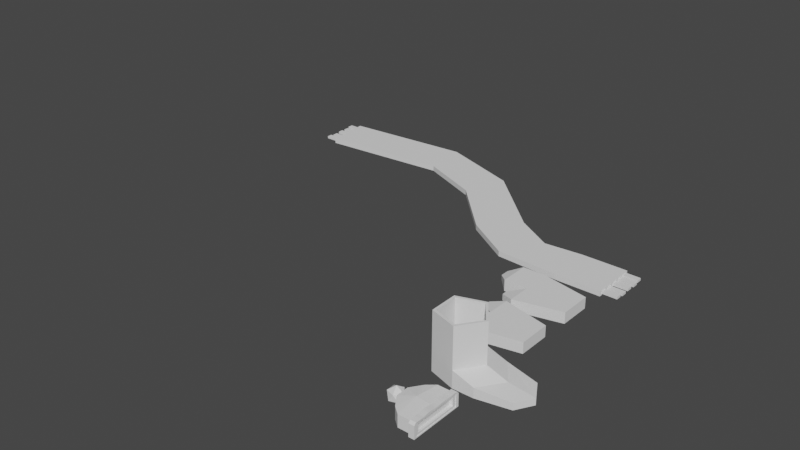 # Source: clothes.blend  (saved by Blender 2.90.8; exported with 4.5.12 LTS)
import bpy
from mathutils import Matrix  # noqa: F401  (used for matrix-valued properties, if any)

bpy.ops.wm.read_factory_settings(use_empty=True)
scene = bpy.context.scene
scene.name = 'Scene'

# ---- collections
col_collection = bpy.data.collections.new('Collection'); scene.collection.children.link(col_collection)

# ---- world
world_world = bpy.data.worlds.new('World'); scene.world = world_world
world_world.use_nodes = True; world_world.node_tree.nodes.clear()
_N = world_world.node_tree.nodes; _L = world_world.node_tree.links
n0 = _N.new('ShaderNodeOutputWorld'); n0.name = 'World Output'; n0.location = (300, 300)
n1 = _N.new('ShaderNodeBackground'); n1.name = 'Background'; n1.location = (10, 300)
n1.inputs[0].default_value = (0.05088, 0.05088, 0.05088, 1.0)
_L.new(n1.outputs[0], n0.inputs[0])
n0.is_active_output = True
world_world.color = (0.05088, 0.05088, 0.05088)
world_world.use_sun_shadow = False
world_world.sun_shadow_jitter_overblur = 0.0

# ---- meshes
me_cube_001 = bpy.data.meshes.new('Cube.001')
me_cube_001.from_pydata([(0.2835, -1.0, -1.0), (0.2835, -1.0, -0.491), (0.2835, 1.0, -1.0), (0.2835, 1.0, -0.491), (1.0, -1.0, -1.0), (1.0, -1.0, -0.491), (1.0, 1.0, -1.0), (1.0, 1.0, -0.491), (1.0, -0.002151, -1.0), (1.0, -0.002151, -0.491), (-0.03624, -0.7358, -1.0), (-0.0378, 0.7333, -1.0), (0.2277, -0.002151, -1.071), (-0.3614, -0.2704, -1.0), (-0.3619, 0.2673, -1.0), (-0.0378, 0.7333, -0.491), (-0.03624, -0.7358, -0.491), (0.2277, -0.002151, -0.3926), (-0.3619, 0.2673, -0.491), (-0.3614, -0.2704, -0.491), (1.0, 0.859, -0.5765), (1.0, 0.859, -0.9145), (1.0, -0.001669, -0.9145), (1.0, -0.001669, -0.5765), (1.0, -0.8825, -0.5765), (1.0, -0.8825, -0.9145), (0.554, 0.859, -0.5765), (0.554, 0.859, -0.9145), (0.554, -0.001669, -0.9145), (0.554, -0.001669, -0.5765), (0.554, -0.8825, -0.5765), (0.554, -0.8825, -0.9145)], [], [(7, 3, 15, 17, 9), (2, 3, 7, 6), (8, 6, 21, 22), (4, 5, 1, 0), (11, 15, 3, 2), (9, 17, 16, 1, 5), (10, 12, 8, 4, 0), (5, 4, 25, 24), (2, 6, 8, 12, 11), (10, 13, 12), (13, 14, 12), (14, 11, 12), (15, 18, 17), (18, 19, 17), (19, 16, 17), (15, 11, 14, 18), (18, 14, 13, 19), (19, 13, 10, 16), (0, 1, 16, 10), (22, 21, 27, 28), (24, 25, 31, 30), (4, 8, 22, 25), (9, 5, 24, 23), (6, 7, 20, 21), (7, 9, 23, 20), (28, 29, 30, 31), (27, 26, 29, 28), (25, 22, 28, 31), (23, 24, 30, 29), (21, 20, 26, 27), (20, 23, 29, 26)])
_uv = me_cube_001.uv_layers.new(name='UVMap')
_uv.uv.foreach_set('vector', [0.625, 0.5, 0.875, 0.5, 0.875, 0.5333, 0.7254, 0.6253, 0.625, 0.6253, 0.375, 0.25, 0.625, 0.25, 0.625, 0.5, 0.375, 0.5, 0.375, 0.6253, 0.375, 0.5, 0.375, 0.5, 0.375, 0.6253, 0.375, 0.75, 0.625, 0.75, 0.625, 1.0, 0.375, 1.0, 0.375, 0.2167, 0.625, 0.2167, 0.625, 0.25, 0.375, 0.25, 0.625, 0.6253, 0.7254, 0.6253, 0.875, 0.717, 0.875, 0.75, 0.625, 0.75, 0.125, 0.717, 0.2746, 0.6253, 0.375, 0.6253, 0.375, 0.75, 0.125, 0.75, 0.625, 0.75, 0.375, 0.75, 0.375, 0.75, 0.625, 0.75, 0.125, 0.5, 0.375, 0.5, 0.375, 0.6253, 0.2746, 0.6253, 0.125, 0.5333, 0.125, 0.717, 0.125, 0.6734, 0.2746, 0.6253, 0.125, 0.6734, 0.198, 0.6253, 0.2746, 0.6253, 0.198, 0.6253, 0.2401, 0.6253, 0.2746, 0.6253, 0.6798, 0.5333, 0.802, 0.6253, 0.7254, 0.6253, 0.802, 0.6253, 0.875, 0.6734, 0.7254, 0.6253, 0.875, 0.6734, 0.875, 0.717, 0.7254, 0.6253, 0.625, 0.2167, 0.375, 0.2167, 0.375, 0.173, 0.625, 0.173, 0.625, 0.173, 0.375, 0.173, 0.375, 0.07659, 0.625, 0.07659, 0.625, 0.07659, 0.375, 0.07659, 0.375, 0.03303, 0.625, 0.03303, 0.375, 0.0, 0.625, 0.0, 0.625, 0.03303, 0.375, 0.03303, 0.375, 0.6253, 0.375, 0.5, 0.375, 0.5, 0.375, 0.6253, 0.625, 0.75, 0.375, 0.75, 0.375, 0.75, 0.625, 0.75, 0.375, 0.75, 0.375, 0.6253, 0.375, 0.6253, 0.375, 0.75, 0.625, 0.6253, 0.625, 0.75, 0.625, 0.75, 0.625, 0.6253, 0.375, 0.5, 0.625, 0.5, 0.625, 0.5, 0.375, 0.5, 0.625, 0.5, 0.625, 0.6253, 0.625, 0.6253, 0.625, 0.5, 0.375, 0.6253, 0.625, 0.6253, 0.625, 0.75, 0.375, 0.75, 0.375, 0.5, 0.625, 0.5, 0.625, 0.6253, 0.375, 0.6253, 0.375, 0.75, 0.375, 0.6253, 0.375, 0.6253, 0.375, 0.75, 0.625, 0.6253, 0.625, 0.75, 0.625, 0.75, 0.625, 0.6253, 0.375, 0.5, 0.625, 0.5, 0.625, 0.5, 0.375, 0.5, 0.625, 0.5, 0.625, 0.6253, 0.625, 0.6253, 0.625, 0.5])
me_cube_001.use_remesh_fix_poles = True
me_cube_001.use_remesh_preserve_attributes = False
me_cube_001.use_mirror_vertex_groups = False
me_cube_001.update()
me_cube_002 = bpy.data.meshes.new('Cube.002')
me_cube_002.from_pydata([(0.7981, -1.104, -1.046), (0.7981, 1.117, -1.046), (1.028, -1.104, -1.046), (1.028, 1.117, -1.046), (1.028, 0.9921, -0.4838), (1.028, 0.9921, -1.005), (1.028, -0.9959, -1.005), (1.028, -0.9959, -0.4838), (0.8769, 0.9921, -0.4838), (0.8769, 0.9921, -1.005), (0.8769, -0.9959, -1.005), (0.8769, -0.9959, -0.4838), (0.7981, 0.6834, -1.046), (0.7981, 0.8098, -1.046), (0.7981, 0.3139, -1.046), (0.7981, 0.4389, -1.046), (0.7981, -0.05277, -1.046), (0.7981, 0.06536, -1.046), (0.7981, -0.4251, -1.046), (0.7981, -0.3026, -1.046), (0.7981, -0.7971, -1.046), (0.7981, -0.6708, -1.046), (0.7981, -0.6708, -0.4234), (0.7981, -0.7971, -0.4234), (0.7981, -0.3026, -0.4019), (0.7981, -0.4251, -0.4019), (0.7981, 0.06536, -0.4171), (0.7981, -0.05277, -0.4171), (0.7981, 0.4389, -0.4091), (0.7981, 0.3139, -0.4091), (0.7981, 0.8098, -0.4203), (0.7981, 0.6834, -0.4203), (1.028, -0.6705, -1.046), (1.028, -0.7975, -1.046), (1.028, -0.3024, -1.046), (1.028, -0.4253, -1.046), (1.028, 0.06538, -1.046), (1.028, -0.05279, -1.046), (1.028, 0.4392, -1.046), (1.028, 0.3136, -1.046), (1.028, 0.8101, -1.046), (1.028, 0.683, -1.046), (1.041, 0.8101, -0.4203), (1.041, 0.683, -0.4203), (1.038, 0.4392, -0.4091), (1.038, 0.3136, -0.4091), (1.048, 0.06538, -0.4171), (1.048, -0.05279, -0.4171), (1.039, -0.3024, -0.4019), (1.039, -0.4253, -0.4019), (1.047, -0.6705, -0.4234), (1.047, -0.7975, -0.4234), (1.028, -0.7281, -1.005), (1.028, -0.601, -1.005), (1.028, -0.3947, -1.005), (1.028, -0.2718, -1.005), (1.028, -0.06099, -1.005), (1.028, 0.05719, -1.005), (1.028, 0.2666, -1.005), (1.028, 0.3922, -1.005), (1.028, 0.5972, -1.005), (1.028, 0.7243, -1.005), (1.041, 0.5972, -0.4838), (1.041, 0.7243, -0.4838), (1.038, 0.2666, -0.4838), (1.038, 0.3922, -0.4838), (1.048, -0.06099, -0.4838), (1.048, 0.05719, -0.4838), (1.039, -0.3947, -0.4838), (1.039, -0.2718, -0.4838), (1.047, -0.7281, -0.4838), (1.047, -0.601, -0.4838), (0.8769, -0.6014, -1.005), (0.8769, -0.7277, -1.005), (0.8769, -0.272, -1.005), (0.8769, -0.3945, -1.005), (0.8769, 0.05717, -1.005), (0.8769, -0.06096, -1.005), (0.8769, 0.3919, -1.005), (0.8769, 0.2669, -1.005), (0.8769, 0.724, -1.005), (0.8769, 0.5976, -1.005), (0.8769, 0.724, -0.4838), (0.8769, 0.5976, -0.4838), (0.8769, 0.3919, -0.4838), (0.8769, 0.2669, -0.4838), (0.8769, 0.05717, -0.4838), (0.8769, -0.06096, -0.4838), (0.8769, -0.272, -0.4838), (0.8769, -0.3945, -0.4838), (0.8769, -0.6014, -0.4838), (0.8769, -0.7277, -0.4838), (0.7981, -1.104, -0.5267), (0.7981, -1.02, -0.4373), (0.7981, 1.033, -0.4364), (0.7981, 1.117, -0.5267), (1.033, -1.02, -0.4373), (1.028, -1.104, -0.5267), (1.028, -1.025, -0.4725), (1.028, 1.117, -0.5267), (1.032, 1.033, -0.4364), (1.028, 1.037, -0.469)], [], [(17, 26, 29, 14), (100, 94, 30, 42), (51, 23, 93, 96), (13, 30, 94, 95, 1), (49, 25, 22, 50), (73, 91, 11, 10), (6, 52, 73, 10), (101, 100, 42, 63, 4), (51, 96, 98, 7, 70), (75, 89, 90, 72), (5, 4, 8, 9), (7, 6, 10, 11), (4, 63, 82, 8), (53, 54, 75, 72), (55, 56, 77, 74), (57, 58, 79, 76), (59, 60, 81, 78), (61, 5, 9, 80), (9, 8, 82, 80), (81, 83, 84, 78), (79, 85, 86, 76), (77, 87, 88, 74), (43, 44, 65, 62), (45, 46, 67, 64), (47, 48, 69, 66), (49, 50, 71, 68), (3, 99, 101, 4, 5), (62, 65, 84, 83), (64, 67, 86, 85), (66, 69, 88, 87), (68, 71, 90, 89), (70, 7, 11, 91), (2, 33, 52, 6), (98, 97, 2, 6, 7), (43, 31, 28, 44), (45, 29, 26, 46), (47, 27, 24, 48), (15, 28, 31, 12), (1, 95, 99, 3), (19, 24, 27, 16), (21, 22, 25, 18), (2, 97, 92, 0), (32, 35, 54, 53), (34, 37, 56, 55), (36, 39, 58, 57), (38, 41, 60, 59), (40, 3, 5, 61), (20, 33, 2, 0), (18, 35, 32, 21), (16, 37, 34, 19), (14, 39, 36, 17), (12, 41, 38, 15), (53, 72, 73, 52), (55, 74, 75, 54), (57, 76, 77, 56), (59, 78, 79, 58), (61, 80, 81, 60), (83, 81, 80, 82), (85, 79, 78, 84), (87, 77, 76, 86), (89, 75, 74, 88), (91, 73, 72, 90), (43, 62, 63, 42), (45, 64, 65, 44), (47, 66, 67, 46), (49, 68, 69, 48), (51, 70, 71, 50), (62, 83, 82, 63), (64, 85, 84, 65), (66, 87, 86, 67), (68, 89, 88, 69), (70, 91, 90, 71), (31, 43, 42, 30), (29, 45, 44, 28), (27, 47, 46, 26), (25, 49, 48, 24), (23, 51, 50, 22), (41, 12, 13, 40), (39, 14, 15, 38), (37, 16, 17, 36), (35, 18, 19, 34), (33, 20, 21, 32), (32, 53, 52, 33), (34, 55, 54, 35), (36, 57, 56, 37), (38, 59, 58, 39), (40, 61, 60, 41), (22, 21, 20, 23), (24, 19, 18, 25), (26, 17, 16, 27), (28, 15, 14, 29), (30, 13, 12, 31), (1, 3, 40, 13), (96, 97, 98), (99, 100, 101), (94, 100, 99, 95), (96, 93, 92, 97), (0, 92, 93, 23, 20)])
_uv = me_cube_002.uv_layers.new(name='UVMap')
_uv.uv.foreach_set('vector', [0.375, 0.1316, 0.625, 0.1316, 0.625, 0.1596, 0.375, 0.1596, 0.625, 0.5094, 0.875, 0.5094, 0.875, 0.5346, 0.625, 0.5345, 0.625, 0.7155, 0.875, 0.7154, 0.875, 0.7405, 0.625, 0.7405, 0.375, 0.2154, 0.625, 0.2154, 0.625, 0.2406, 0.5901, 0.25, 0.375, 0.25, 0.625, 0.6736, 0.875, 0.6736, 0.875, 0.7012, 0.625, 0.7012, 0.375, 0.7163, 0.625, 0.7163, 0.625, 0.75, 0.375, 0.75, 0.375, 0.75, 0.375, 0.7163, 0.375, 0.7163, 0.375, 0.75, 0.625, 0.5, 0.625, 0.5094, 0.625, 0.5345, 0.625, 0.5337, 0.625, 0.5, 0.625, 0.7155, 0.625, 0.7405, 0.625, 0.75, 0.625, 0.75, 0.625, 0.7163, 0.375, 0.6744, 0.625, 0.6744, 0.625, 0.7004, 0.375, 0.7004, 0.375, 0.5, 0.625, 0.5, 0.625, 0.5, 0.375, 0.5, 0.625, 0.75, 0.375, 0.75, 0.375, 0.75, 0.625, 0.75, 0.625, 0.5, 0.625, 0.5337, 0.625, 0.5337, 0.625, 0.5, 0.375, 0.7003, 0.375, 0.6744, 0.375, 0.6744, 0.375, 0.7004, 0.375, 0.6589, 0.375, 0.6324, 0.375, 0.6324, 0.375, 0.659, 0.375, 0.6176, 0.375, 0.5912, 0.375, 0.5912, 0.375, 0.6176, 0.375, 0.5754, 0.375, 0.5497, 0.375, 0.5496, 0.375, 0.5755, 0.375, 0.5337, 0.375, 0.5, 0.375, 0.5, 0.375, 0.5337, 0.375, 0.5, 0.625, 0.5, 0.625, 0.5337, 0.375, 0.5337, 0.375, 0.5496, 0.625, 0.5496, 0.625, 0.5755, 0.375, 0.5755, 0.375, 0.5912, 0.625, 0.5912, 0.625, 0.6176, 0.375, 0.6176, 0.375, 0.6324, 0.625, 0.6324, 0.625, 0.659, 0.375, 0.659, 0.625, 0.5488, 0.625, 0.5763, 0.625, 0.5754, 0.625, 0.5497, 0.625, 0.5904, 0.625, 0.6183, 0.625, 0.6176, 0.625, 0.5912, 0.625, 0.6317, 0.625, 0.6597, 0.625, 0.6589, 0.625, 0.6324, 0.625, 0.6736, 0.625, 0.7012, 0.625, 0.7003, 0.625, 0.6744, 0.375, 0.5, 0.5901, 0.5, 0.625, 0.5, 0.625, 0.5, 0.375, 0.5, 0.625, 0.5497, 0.625, 0.5754, 0.625, 0.5755, 0.625, 0.5496, 0.625, 0.5912, 0.625, 0.6176, 0.625, 0.6176, 0.625, 0.5912, 0.625, 0.6324, 0.625, 0.6589, 0.625, 0.659, 0.625, 0.6324, 0.625, 0.6744, 0.625, 0.7003, 0.625, 0.7004, 0.625, 0.6744, 0.625, 0.7163, 0.625, 0.75, 0.625, 0.75, 0.625, 0.7163, 0.375, 0.75, 0.375, 0.7155, 0.375, 0.7163, 0.375, 0.75, 0.625, 0.75, 0.5901, 0.75, 0.375, 0.75, 0.375, 0.75, 0.625, 0.75, 0.625, 0.5488, 0.875, 0.5488, 0.875, 0.5763, 0.625, 0.5763, 0.625, 0.5904, 0.875, 0.5904, 0.875, 0.6184, 0.625, 0.6183, 0.625, 0.6317, 0.875, 0.6316, 0.875, 0.6598, 0.625, 0.6597, 0.375, 0.1737, 0.625, 0.1737, 0.625, 0.2012, 0.375, 0.2012, 0.375, 0.25, 0.5901, 0.25, 0.5901, 0.5, 0.375, 0.5, 0.375, 0.09023, 0.625, 0.09023, 0.625, 0.1184, 0.375, 0.1184, 0.375, 0.04878, 0.625, 0.04878, 0.625, 0.07644, 0.375, 0.07644, 0.375, 0.75, 0.5901, 0.75, 0.5901, 1.0, 0.375, 1.0, 0.375, 0.7012, 0.375, 0.6736, 0.375, 0.6744, 0.375, 0.7003, 0.375, 0.6597, 0.375, 0.6317, 0.375, 0.6324, 0.375, 0.6589, 0.375, 0.6183, 0.375, 0.5904, 0.375, 0.5912, 0.375, 0.6176, 0.375, 0.5763, 0.375, 0.5488, 0.375, 0.5497, 0.375, 0.5754, 0.375, 0.5345, 0.375, 0.5, 0.375, 0.5, 0.375, 0.5337, 0.125, 0.7154, 0.375, 0.7155, 0.375, 0.75, 0.125, 0.75, 0.125, 0.6736, 0.375, 0.6736, 0.375, 0.7012, 0.125, 0.7012, 0.125, 0.6316, 0.375, 0.6317, 0.375, 0.6597, 0.125, 0.6598, 0.125, 0.5904, 0.375, 0.5904, 0.375, 0.6183, 0.125, 0.6184, 0.125, 0.5488, 0.375, 0.5488, 0.375, 0.5763, 0.125, 0.5763, 0.375, 0.7003, 0.375, 0.7004, 0.375, 0.7163, 0.375, 0.7163, 0.375, 0.6589, 0.375, 0.659, 0.375, 0.6744, 0.375, 0.6744, 0.375, 0.6176, 0.375, 0.6176, 0.375, 0.6324, 0.375, 0.6324, 0.375, 0.5754, 0.375, 0.5755, 0.375, 0.5912, 0.375, 0.5912, 0.375, 0.5337, 0.375, 0.5337, 0.375, 0.5496, 0.375, 0.5497, 0.625, 0.5496, 0.375, 0.5496, 0.375, 0.5337, 0.625, 0.5337, 0.625, 0.5912, 0.375, 0.5912, 0.375, 0.5755, 0.625, 0.5755, 0.625, 0.6324, 0.375, 0.6324, 0.375, 0.6176, 0.625, 0.6176, 0.625, 0.6744, 0.375, 0.6744, 0.375, 0.659, 0.625, 0.659, 0.625, 0.7163, 0.375, 0.7163, 0.375, 0.7004, 0.625, 0.7004, 0.625, 0.5488, 0.625, 0.5497, 0.625, 0.5337, 0.625, 0.5345, 0.625, 0.5904, 0.625, 0.5912, 0.625, 0.5754, 0.625, 0.5763, 0.625, 0.6317, 0.625, 0.6324, 0.625, 0.6176, 0.625, 0.6183, 0.625, 0.6736, 0.625, 0.6744, 0.625, 0.6589, 0.625, 0.6597, 0.625, 0.7155, 0.625, 0.7163, 0.625, 0.7003, 0.625, 0.7012, 0.625, 0.5497, 0.625, 0.5496, 0.625, 0.5337, 0.625, 0.5337, 0.625, 0.5912, 0.625, 0.5912, 0.625, 0.5755, 0.625, 0.5754, 0.625, 0.6324, 0.625, 0.6324, 0.625, 0.6176, 0.625, 0.6176, 0.625, 0.6744, 0.625, 0.6744, 0.625, 0.659, 0.625, 0.6589, 0.625, 0.7163, 0.625, 0.7163, 0.625, 0.7004, 0.625, 0.7003, 0.875, 0.5488, 0.625, 0.5488, 0.625, 0.5345, 0.875, 0.5346, 0.875, 0.5904, 0.625, 0.5904, 0.625, 0.5763, 0.875, 0.5763, 0.875, 0.6316, 0.625, 0.6317, 0.625, 0.6183, 0.875, 0.6184, 0.875, 0.6736, 0.625, 0.6736, 0.625, 0.6597, 0.875, 0.6598, 0.875, 0.7154, 0.625, 0.7155, 0.625, 0.7012, 0.875, 0.7012, 0.375, 0.5488, 0.125, 0.5488, 0.125, 0.5346, 0.375, 0.5345, 0.375, 0.5904, 0.125, 0.5904, 0.125, 0.5763, 0.375, 0.5763, 0.375, 0.6317, 0.125, 0.6316, 0.125, 0.6184, 0.375, 0.6183, 0.375, 0.6736, 0.125, 0.6736, 0.125, 0.6598, 0.375, 0.6597, 0.375, 0.7155, 0.125, 0.7154, 0.125, 0.7012, 0.375, 0.7012, 0.375, 0.7012, 0.375, 0.7003, 0.375, 0.7163, 0.375, 0.7155, 0.375, 0.6597, 0.375, 0.6589, 0.375, 0.6744, 0.375, 0.6736, 0.375, 0.6183, 0.375, 0.6176, 0.375, 0.6324, 0.375, 0.6317, 0.375, 0.5763, 0.375, 0.5754, 0.375, 0.5912, 0.375, 0.5904, 0.375, 0.5345, 0.375, 0.5337, 0.375, 0.5497, 0.375, 0.5488, 0.625, 0.04878, 0.375, 0.04878, 0.375, 0.03456, 0.625, 0.03456, 0.625, 0.09023, 0.375, 0.09023, 0.375, 0.07644, 0.625, 0.07644, 0.625, 0.1316, 0.375, 0.1316, 0.375, 0.1184, 0.625, 0.1184, 0.625, 0.1737, 0.375, 0.1737, 0.375, 0.1596, 0.625, 0.1596, 0.625, 0.2154, 0.375, 0.2154, 0.375, 0.2012, 0.625, 0.2012, 0.125, 0.5, 0.375, 0.5, 0.375, 0.5345, 0.125, 0.5346, 0.641, 0.75, 0.5901, 0.75, 0.625, 0.75, 0.5901, 0.5, 0.625, 0.5, 0.625, 0.5, 0.625, 0.25, 0.625, 0.5, 0.5901, 0.5, 0.5901, 0.25, 0.625, 0.75, 0.625, 1.0, 0.5901, 1.0, 0.5901, 0.75, 0.375, 0.0, 0.5901, 0.0, 0.625, 0.009456, 0.625, 0.03456, 0.375, 0.03456])
me_cube_002.use_remesh_fix_poles = True
me_cube_002.use_remesh_preserve_attributes = False
me_cube_002.use_mirror_vertex_groups = False
me_cube_002.update()
me_icosphere = bpy.data.meshes.new('Icosphere')
me_icosphere.from_pydata([(0.0, 0.0, -1.0), (0.7236, -0.5257, -0.4472), (-0.2764, -0.8506, -0.4472), (-0.8944, 0.0, -0.4472), (-0.2764, 0.8506, -0.4472), (0.7236, 0.5257, -0.4472), (0.2764, -0.8506, 0.4472), (-0.7236, -0.5257, 0.4472), (-0.7236, 0.5257, 0.4472), (0.2764, 0.8506, 0.4472), (0.8944, 0.0, 0.4472), (0.0, 0.0, 1.0)], [], [(0, 1, 2), (1, 0, 5), (0, 2, 3), (0, 3, 4), (0, 4, 5), (1, 5, 10), (2, 1, 6), (3, 2, 7), (4, 3, 8), (5, 4, 9), (1, 10, 6), (2, 6, 7), (3, 7, 8), (4, 8, 9), (5, 9, 10), (6, 10, 11), (7, 6, 11), (8, 7, 11), (9, 8, 11), (10, 9, 11)])
_uv = me_icosphere.uv_layers.new(name='UVMap')
_uv.uv.foreach_set('vector', [0.8182, 0.0, 0.7273, 0.1575, 0.9091, 0.1575, 0.7273, 0.1575, 0.6364, 0.0, 0.5455, 0.1575, 0.09091, 0.0, 0.0, 0.1575, 0.1818, 0.1575, 0.2727, 0.0, 0.1818, 0.1575, 0.3636, 0.1575, 0.4545, 0.0, 0.3636, 0.1575, 0.5455, 0.1575, 0.7273, 0.1575, 0.5455, 0.1575, 0.6364, 0.3149, 0.9091, 0.1575, 0.7273, 0.1575, 0.8182, 0.3149, 0.1818, 0.1575, 0.0, 0.1575, 0.09091, 0.3149, 0.3636, 0.1575, 0.1818, 0.1575, 0.2727, 0.3149, 0.5455, 0.1575, 0.3636, 0.1575, 0.4545, 0.3149, 0.7273, 0.1575, 0.6364, 0.3149, 0.8182, 0.3149, 0.9091, 0.1575, 0.8182, 0.3149, 1.0, 0.3149, 0.1818, 0.1575, 0.09091, 0.3149, 0.2727, 0.3149, 0.3636, 0.1575, 0.2727, 0.3149, 0.4545, 0.3149, 0.5455, 0.1575, 0.4545, 0.3149, 0.6364, 0.3149, 0.8182, 0.3149, 0.6364, 0.3149, 0.7273, 0.4724, 1.0, 0.3149, 0.8182, 0.3149, 0.9091, 0.4724, 0.2727, 0.3149, 0.09091, 0.3149, 0.1818, 0.4724, 0.4545, 0.3149, 0.2727, 0.3149, 0.3636, 0.4724, 0.6364, 0.3149, 0.4545, 0.3149, 0.5455, 0.4724])
me_icosphere.use_remesh_fix_poles = True
me_icosphere.use_remesh_preserve_attributes = False
me_icosphere.use_mirror_vertex_groups = False
me_icosphere.update()
me_cylinder = bpy.data.meshes.new('Cylinder')
me_cylinder.from_pydata([(0.0, 1.0, -1.0), (0.0, 1.0, 1.38), (0.9511, 0.309, -1.0), (0.9511, 0.309, 1.38), (0.5878, -0.809, -1.0), (0.5878, -0.809, 1.38), (-0.5878, -0.809, -1.0), (-0.5878, -0.809, 1.38), (-0.9511, 0.309, -1.0), (-0.9511, 0.309, 1.38), (0.0, 1.0, -0.2935), (0.9511, 0.309, -0.2935), (0.5878, -0.809, -0.2935), (-0.5878, -0.809, -0.2935), (-0.9511, 0.309, -0.2935), (0.8113, 1.264, -1.0), (1.762, 0.5726, -1.0), (1.762, 0.5726, -0.5919), (1.399, -0.5454, -1.0), (1.399, -0.5454, -0.5919), (0.8113, 1.264, -0.5919), (2.16, 1.457, -1.0), (2.78, 0.9033, -1.0), (2.78, 0.9033, -0.7213), (2.599, 0.1223, -1.0), (2.599, 0.1223, -0.7213), (2.16, 1.457, -0.7213), (0.8462, 0.2749, 1.38), (-6.572e-09, 0.8897, 1.38), (0.523, -0.7198, 1.38), (-0.523, -0.7198, 1.38), (-0.8462, 0.2749, 1.38), (0.8462, 0.2749, -0.04316), (4.931e-08, 0.8897, -0.04316), (0.523, -0.7198, -0.04316), (-0.523, -0.7198, -0.04316), (-0.8462, 0.2749, -0.04316)], [], [(10, 1, 3, 11), (11, 3, 5, 12), (12, 5, 7, 13), (9, 7, 30, 31), (13, 7, 9, 14), (14, 9, 1, 10), (0, 2, 4, 6, 8), (8, 14, 10, 0), (6, 13, 14, 8), (4, 12, 13, 6), (4, 2, 16, 18), (12, 4, 18, 19), (20, 17, 23, 26), (19, 18, 24, 25), (0, 10, 20, 15), (10, 11, 17, 20), (2, 0, 15, 16), (11, 12, 19, 17), (22, 23, 25, 24), (21, 26, 23, 22), (15, 20, 26, 21), (18, 16, 22, 24), (16, 15, 21, 22), (17, 19, 25, 23), (28, 31, 36, 33), (5, 3, 27, 29), (1, 9, 31, 28), (3, 1, 28, 27), (7, 5, 29, 30), (32, 33, 36, 35, 34), (30, 29, 34, 35), (27, 28, 33, 32), (31, 30, 35, 36), (29, 27, 32, 34)])
_uv = me_cylinder.uv_layers.new(name='UVMap')
_uv.uv.foreach_set('vector', [1.0, 0.6766, 1.0, 1.0, 0.8, 1.0, 0.8, 0.6766, 0.8, 0.6766, 0.8, 1.0, 0.6, 1.0, 0.6, 0.6766, 0.6, 0.6766, 0.6, 1.0, 0.4, 1.0, 0.4, 0.6766, 0.2, 1.0, 0.4, 1.0, 0.4, 1.0, 0.2, 1.0, 0.4, 0.6766, 0.4, 1.0, 0.2, 1.0, 0.2, 0.6766, 0.2, 0.6766, 0.2, 1.0, 2.98e-08, 1.0, 2.98e-08, 0.6766, 0.75, 0.49, 0.9783, 0.3242, 0.8911, 0.05584, 0.6089, 0.05584, 0.5217, 0.3242, 0.2, 0.5, 0.2, 0.6766, 2.98e-08, 0.6766, 2.98e-08, 0.5, 0.4, 0.5, 0.4, 0.6766, 0.2, 0.6766, 0.2, 0.5, 0.6, 0.5, 0.6, 0.6766, 0.4, 0.6766, 0.4, 0.5, 0.8911, 0.05584, 0.9783, 0.3242, 0.9783, 0.3242, 0.8911, 0.05584, 0.6, 0.6766, 0.6, 0.5, 0.6, 0.5, 0.6, 0.6766, 1.0, 0.6766, 0.8, 0.6766, 0.8, 0.6766, 1.0, 0.6766, 0.6, 0.6766, 0.6, 0.5, 0.6, 0.5, 0.6, 0.6766, 2.98e-08, 0.5, 2.98e-08, 0.6766, 2.98e-08, 0.6766, 2.98e-08, 0.5, 1.0, 0.6766, 0.8, 0.6766, 0.8, 0.6766, 1.0, 0.6766, 0.9783, 0.3242, 0.75, 0.49, 0.75, 0.49, 0.9783, 0.3242, 0.8, 0.6766, 0.6, 0.6766, 0.6, 0.6766, 0.8, 0.6766, 0.8, 0.5, 0.8, 0.6766, 0.6, 0.6766, 0.6, 0.5, 1.0, 0.5, 1.0, 0.6766, 0.8, 0.6766, 0.8, 0.5, 2.98e-08, 0.5, 2.98e-08, 0.6766, 2.98e-08, 0.6766, 2.98e-08, 0.5, 0.8911, 0.05584, 0.9783, 0.3242, 0.9783, 0.3242, 0.8911, 0.05584, 0.9783, 0.3242, 0.75, 0.49, 0.75, 0.49, 0.9783, 0.3242, 0.8, 0.6766, 0.6, 0.6766, 0.6, 0.6766, 0.8, 0.6766, 2.98e-08, 1.0, 0.2, 1.0, 0.2, 1.0, 2.98e-08, 1.0, 0.6, 1.0, 0.8, 1.0, 0.8, 1.0, 0.6, 1.0, 2.98e-08, 1.0, 0.2, 1.0, 0.2, 1.0, 2.98e-08, 1.0, 0.8, 1.0, 1.0, 1.0, 1.0, 1.0, 0.8, 1.0, 0.4, 1.0, 0.6, 1.0, 0.6, 1.0, 0.4, 1.0, 0.4783, 0.3242, 0.25, 0.49, 0.02175, 0.3242, 0.1089, 0.05584, 0.3911, 0.05584, 0.4, 1.0, 0.6, 1.0, 0.6, 1.0, 0.4, 1.0, 0.8, 1.0, 1.0, 1.0, 1.0, 1.0, 0.8, 1.0, 0.2, 1.0, 0.4, 1.0, 0.4, 1.0, 0.2, 1.0, 0.6, 1.0, 0.8, 1.0, 0.8, 1.0, 0.6, 1.0])
me_cylinder.use_remesh_fix_poles = True
me_cylinder.use_remesh_preserve_attributes = False
me_cylinder.use_mirror_vertex_groups = False
me_cylinder.update()
me_cube_004 = bpy.data.meshes.new('Cube.004')
me_cube_004.from_pydata([(-1.0, -1.263, -1.0), (-1.0, -1.263, 1.0), (-1.0, 1.0, -1.0), (-1.0, 1.0, 1.0), (1.0, -0.7847, -1.0), (1.0, -0.7847, 1.0), (1.0, 0.5934, -1.0), (1.0, 0.5934, 1.0), (-1.0, -0.256, -1.0), (-1.0, -0.256, 1.0), (1.0, -0.256, -1.0), (1.0, -0.256, 1.0), (-1.99, -0.256, 1.0), (-1.99, 1.0, 1.0), (-1.99, 1.0, -1.0), (-1.99, -0.256, -1.0), (-1.555, -0.762, -0.5285), (-1.555, -0.9961, -0.5285), (-1.555, -0.9961, 0.5285), (-1.555, -0.762, 0.5285), (-2.426, 0.1822, 0.3891), (-2.426, 0.5619, 0.3891), (-2.426, 0.5619, -0.3891), (-2.426, 0.1822, -0.3891)], [], [(8, 9, 12, 15), (2, 3, 7, 6), (10, 11, 5, 4), (4, 5, 1, 0), (8, 10, 4, 0), (11, 9, 1, 5), (7, 3, 9, 11), (2, 6, 10, 8), (6, 7, 11, 10), (9, 8, 16, 19), (13, 14, 22, 21), (9, 3, 13, 12), (3, 2, 14, 13), (2, 8, 15, 14), (17, 18, 19, 16), (1, 9, 19, 18), (8, 0, 17, 16), (0, 1, 18, 17), (23, 20, 21, 22), (14, 15, 23, 22), (12, 13, 21, 20), (15, 12, 20, 23)])
_uv = me_cube_004.uv_layers.new(name='UVMap')
_uv.uv.foreach_set('vector', [0.375, 0.125, 0.625, 0.125, 0.625, 0.125, 0.375, 0.125, 0.375, 0.25, 0.625, 0.25, 0.625, 0.5, 0.375, 0.5, 0.375, 0.625, 0.625, 0.625, 0.625, 0.75, 0.375, 0.75, 0.375, 0.75, 0.625, 0.75, 0.625, 1.0, 0.375, 1.0, 0.125, 0.625, 0.375, 0.625, 0.375, 0.75, 0.125, 0.75, 0.625, 0.625, 0.875, 0.625, 0.875, 0.75, 0.625, 0.75, 0.625, 0.5, 0.875, 0.5, 0.875, 0.625, 0.625, 0.625, 0.125, 0.5, 0.375, 0.5, 0.375, 0.625, 0.125, 0.625, 0.375, 0.5, 0.625, 0.5, 0.625, 0.625, 0.375, 0.625, 0.625, 0.125, 0.375, 0.125, 0.375, 0.125, 0.625, 0.125, 0.625, 0.25, 0.375, 0.25, 0.375, 0.25, 0.625, 0.25, 0.875, 0.625, 0.875, 0.5, 0.875, 0.5, 0.875, 0.625, 0.625, 0.25, 0.375, 0.25, 0.375, 0.25, 0.625, 0.25, 0.125, 0.5, 0.125, 0.625, 0.125, 0.625, 0.125, 0.5, 0.375, 0.0, 0.625, 0.0, 0.625, 0.125, 0.375, 0.125, 0.875, 0.75, 0.875, 0.625, 0.875, 0.625, 0.875, 0.75, 0.125, 0.625, 0.125, 0.75, 0.125, 0.75, 0.125, 0.625, 0.375, 1.0, 0.625, 1.0, 0.625, 1.0, 0.375, 1.0, 0.375, 0.125, 0.625, 0.125, 0.625, 0.25, 0.375, 0.25, 0.125, 0.5, 0.125, 0.625, 0.125, 0.625, 0.125, 0.5, 0.875, 0.625, 0.875, 0.5, 0.875, 0.5, 0.875, 0.625, 0.375, 0.125, 0.625, 0.125, 0.625, 0.125, 0.375, 0.125])
me_cube_004.use_remesh_fix_poles = True
me_cube_004.use_remesh_preserve_attributes = False
me_cube_004.use_mirror_vertex_groups = False
me_cube_004.update()
me_cube_005 = bpy.data.meshes.new('Cube.005')
me_cube_005.from_pydata([(-1.0, -1.263, -1.0), (-1.0, -1.263, 1.0), (-1.0, 1.0, -1.0), (-1.0, 1.0, 1.0), (1.0, -0.7847, -1.0), (1.0, -0.7847, 1.0), (1.0, 0.5934, -1.0), (1.0, 0.5934, 1.0), (-1.0, -0.256, -1.0), (-1.0, -0.256, 1.0), (1.0, -0.256, -1.0), (1.0, -0.256, 1.0), (-1.99, -0.256, 1.0), (-1.99, 1.0, 1.0), (-1.99, 1.0, -1.0), (-1.99, -0.256, -1.0), (-1.555, -0.762, -0.5285), (-1.555, -0.9961, -0.5285), (-1.555, -0.9961, 0.5285), (-1.555, -0.762, 0.5285), (-2.426, 0.1822, 0.3891), (-2.426, 0.5619, 0.3891), (-2.426, 0.5619, -0.3891), (-2.426, 0.1822, -0.3891)], [], [(8, 9, 12, 15), (2, 3, 7, 6), (10, 11, 5, 4), (4, 5, 1, 0), (8, 10, 4, 0), (11, 9, 1, 5), (7, 3, 9, 11), (2, 6, 10, 8), (6, 7, 11, 10), (9, 8, 16, 19), (13, 14, 22, 21), (9, 3, 13, 12), (3, 2, 14, 13), (2, 8, 15, 14), (17, 18, 19, 16), (1, 9, 19, 18), (8, 0, 17, 16), (0, 1, 18, 17), (23, 20, 21, 22), (14, 15, 23, 22), (12, 13, 21, 20), (15, 12, 20, 23)])
_uv = me_cube_005.uv_layers.new(name='UVMap')
_uv.uv.foreach_set('vector', [0.375, 0.125, 0.625, 0.125, 0.625, 0.125, 0.375, 0.125, 0.375, 0.25, 0.625, 0.25, 0.625, 0.5, 0.375, 0.5, 0.375, 0.625, 0.625, 0.625, 0.625, 0.75, 0.375, 0.75, 0.375, 0.75, 0.625, 0.75, 0.625, 1.0, 0.375, 1.0, 0.125, 0.625, 0.375, 0.625, 0.375, 0.75, 0.125, 0.75, 0.625, 0.625, 0.875, 0.625, 0.875, 0.75, 0.625, 0.75, 0.625, 0.5, 0.875, 0.5, 0.875, 0.625, 0.625, 0.625, 0.125, 0.5, 0.375, 0.5, 0.375, 0.625, 0.125, 0.625, 0.375, 0.5, 0.625, 0.5, 0.625, 0.625, 0.375, 0.625, 0.625, 0.125, 0.375, 0.125, 0.375, 0.125, 0.625, 0.125, 0.625, 0.25, 0.375, 0.25, 0.375, 0.25, 0.625, 0.25, 0.875, 0.625, 0.875, 0.5, 0.875, 0.5, 0.875, 0.625, 0.625, 0.25, 0.375, 0.25, 0.375, 0.25, 0.625, 0.25, 0.125, 0.5, 0.125, 0.625, 0.125, 0.625, 0.125, 0.5, 0.375, 0.0, 0.625, 0.0, 0.625, 0.125, 0.375, 0.125, 0.875, 0.75, 0.875, 0.625, 0.875, 0.625, 0.875, 0.75, 0.125, 0.625, 0.125, 0.75, 0.125, 0.75, 0.125, 0.625, 0.375, 1.0, 0.625, 1.0, 0.625, 1.0, 0.375, 1.0, 0.375, 0.125, 0.625, 0.125, 0.625, 0.25, 0.375, 0.25, 0.125, 0.5, 0.125, 0.625, 0.125, 0.625, 0.125, 0.5, 0.875, 0.625, 0.875, 0.5, 0.875, 0.5, 0.875, 0.625, 0.375, 0.125, 0.625, 0.125, 0.625, 0.125, 0.375, 0.125])
me_cube_005.use_remesh_fix_poles = True
me_cube_005.use_remesh_preserve_attributes = False
me_cube_005.use_mirror_vertex_groups = False
me_cube_005.update()
me_cube_006 = bpy.data.meshes.new('Cube.006')
me_cube_006.from_pydata([(-1.0, -1.0, -1.0), (-1.0, -1.0, -0.7692), (-1.0, 1.0, -1.0), (-1.0, 1.0, -0.7692), (1.0, -1.0, -1.0), (1.0, -1.0, -0.7692), (1.0, 1.0, -1.0), (1.0, 1.0, -0.7692), (-2.658, 0.8544, -1.0), (-3.697, -0.8544, -1.0), (-3.697, -0.8544, -0.7692), (-2.658, 0.8544, -0.7692), (-4.333, 1.842, -1.0), (-5.732, 0.4134, -1.0), (-5.732, 0.4134, -0.7692), (-4.333, 1.842, -0.7692), (-7.359, 4.689, -1.0), (-8.067, 2.818, -1.0), (-8.067, 2.818, -0.7692), (-7.359, 4.689, -0.7692), (-10.94, 5.941, -1.0), (-10.77, 3.947, -1.0), (-10.77, 3.947, -0.7692), (-10.94, 5.941, -0.7692), (-16.65, 5.47, -1.0), (-16.49, 3.477, -1.0), (-16.49, 3.477, -0.7692), (-16.65, 5.47, -0.7692), (0.9159, -0.8821, -0.9335), (0.9159, -0.8821, -0.8295), (0.9159, -0.6399, -0.9335), (0.9159, -0.6399, -0.8295), (1.657, -0.8821, -0.9335), (1.657, -0.8821, -0.8295), (1.657, -0.6399, -0.9335), (1.657, -0.6399, -0.8295), (0.9136, -0.4809, -0.9777), (0.9136, -0.4809, -0.8736), (0.9136, -0.2387, -0.9777), (0.9136, -0.2387, -0.8736), (1.654, -0.4809, -0.9777), (1.654, -0.4809, -0.8736), (1.654, -0.2387, -0.9777), (1.654, -0.2387, -0.8736), (0.9058, -0.07637, -0.9507), (0.9058, -0.07637, -0.8466), (0.9058, 0.1659, -0.9507), (0.9058, 0.1659, -0.8466), (1.646, -0.07637, -0.9507), (1.646, -0.07637, -0.8466), (1.646, 0.1659, -0.9507), (1.646, 0.1659, -0.8466), (0.9291, 0.3124, -0.9478), (0.9291, 0.3124, -0.8437), (0.9291, 0.5546, -0.9478), (0.9291, 0.5546, -0.8437), (1.67, 0.3124, -0.9478), (1.67, 0.3124, -0.8437), (1.67, 0.5546, -0.9478), (1.67, 0.5546, -0.8437), (0.9051, 0.6441, -0.9126), (0.9051, 0.6441, -0.8086), (0.9051, 0.8863, -0.9126), (0.9051, 0.8863, -0.8086), (1.646, 0.6441, -0.9126), (1.646, 0.6441, -0.8086), (1.646, 0.8863, -0.9126), (1.646, 0.8863, -0.8086), (-17.05, 3.535, -0.9215), (-17.05, 3.535, -0.8175), (-17.05, 3.777, -0.9215), (-17.05, 3.777, -0.8175), (-16.31, 3.535, -0.9215), (-16.31, 3.535, -0.8175), (-16.31, 3.777, -0.9215), (-16.31, 3.777, -0.8175), (-17.05, 3.936, -0.9656), (-17.05, 3.936, -0.8616), (-17.05, 4.179, -0.9656), (-17.05, 4.179, -0.8616), (-16.31, 3.936, -0.9656), (-16.31, 3.936, -0.8616), (-16.31, 4.179, -0.9656), (-16.31, 4.179, -0.8616), (-17.06, 4.341, -0.9387), (-17.06, 4.341, -0.8346), (-17.06, 4.583, -0.9387), (-17.06, 4.583, -0.8346), (-16.32, 4.341, -0.9387), (-16.32, 4.341, -0.8346), (-16.32, 4.583, -0.9387), (-16.32, 4.583, -0.8346), (-17.04, 4.73, -0.9358), (-17.04, 4.73, -0.8317), (-17.04, 4.972, -0.9358), (-17.04, 4.972, -0.8317), (-16.3, 4.73, -0.9358), (-16.3, 4.73, -0.8317), (-16.3, 4.972, -0.9358), (-16.3, 4.972, -0.8317), (-17.06, 5.061, -0.9006), (-17.06, 5.061, -0.7966), (-17.06, 5.304, -0.9006), (-17.06, 5.304, -0.7966), (-16.32, 5.061, -0.9006), (-16.32, 5.061, -0.7966), (-16.32, 5.304, -0.9006), (-16.32, 5.304, -0.7966)], [], [(1, 3, 11, 10), (2, 3, 7, 6), (6, 7, 5, 4), (4, 5, 1, 0), (2, 6, 4, 0), (7, 3, 1, 5), (11, 8, 12, 15), (2, 0, 9, 8), (3, 2, 8, 11), (0, 1, 10, 9), (13, 14, 18, 17), (9, 10, 14, 13), (10, 11, 15, 14), (8, 9, 13, 12), (18, 19, 23, 22), (14, 15, 19, 18), (12, 13, 17, 16), (15, 12, 16, 19), (23, 20, 24, 27), (16, 17, 21, 20), (19, 16, 20, 23), (17, 18, 22, 21), (25, 26, 27, 24), (21, 22, 26, 25), (22, 23, 27, 26), (20, 21, 25, 24), (28, 29, 31, 30), (30, 31, 35, 34), (34, 35, 33, 32), (32, 33, 29, 28), (30, 34, 32, 28), (35, 31, 29, 33), (36, 37, 39, 38), (38, 39, 43, 42), (42, 43, 41, 40), (40, 41, 37, 36), (38, 42, 40, 36), (43, 39, 37, 41), (44, 45, 47, 46), (46, 47, 51, 50), (50, 51, 49, 48), (48, 49, 45, 44), (46, 50, 48, 44), (51, 47, 45, 49), (52, 53, 55, 54), (54, 55, 59, 58), (58, 59, 57, 56), (56, 57, 53, 52), (54, 58, 56, 52), (59, 55, 53, 57), (60, 61, 63, 62), (62, 63, 67, 66), (66, 67, 65, 64), (64, 65, 61, 60), (62, 66, 64, 60), (67, 63, 61, 65), (68, 69, 71, 70), (70, 71, 75, 74), (74, 75, 73, 72), (72, 73, 69, 68), (70, 74, 72, 68), (75, 71, 69, 73), (76, 77, 79, 78), (78, 79, 83, 82), (82, 83, 81, 80), (80, 81, 77, 76), (78, 82, 80, 76), (83, 79, 77, 81), (84, 85, 87, 86), (86, 87, 91, 90), (90, 91, 89, 88), (88, 89, 85, 84), (86, 90, 88, 84), (91, 87, 85, 89), (92, 93, 95, 94), (94, 95, 99, 98), (98, 99, 97, 96), (96, 97, 93, 92), (94, 98, 96, 92), (99, 95, 93, 97), (100, 101, 103, 102), (102, 103, 107, 106), (106, 107, 105, 104), (104, 105, 101, 100), (102, 106, 104, 100), (107, 103, 101, 105)])
_uv = me_cube_006.uv_layers.new(name='UVMap')
_uv.uv.foreach_set('vector', [0.875, 0.75, 0.875, 0.5, 0.875, 0.5, 0.875, 0.75, 0.375, 0.25, 0.625, 0.25, 0.625, 0.5, 0.375, 0.5, 0.375, 0.5, 0.625, 0.5, 0.625, 0.75, 0.375, 0.75, 0.375, 0.75, 0.625, 0.75, 0.625, 1.0, 0.375, 1.0, 0.125, 0.5, 0.375, 0.5, 0.375, 0.75, 0.125, 0.75, 0.625, 0.5, 0.875, 0.5, 0.875, 0.75, 0.625, 0.75, 0.625, 0.25, 0.375, 0.25, 0.375, 0.25, 0.625, 0.25, 0.125, 0.5, 0.125, 0.75, 0.125, 0.75, 0.125, 0.5, 0.625, 0.25, 0.375, 0.25, 0.375, 0.25, 0.625, 0.25, 0.375, 1.0, 0.625, 1.0, 0.625, 1.0, 0.375, 1.0, 0.375, 1.0, 0.625, 1.0, 0.625, 1.0, 0.375, 1.0, 0.375, 1.0, 0.625, 1.0, 0.625, 1.0, 0.375, 1.0, 0.875, 0.75, 0.875, 0.5, 0.875, 0.5, 0.875, 0.75, 0.125, 0.5, 0.125, 0.75, 0.125, 0.75, 0.125, 0.5, 0.875, 0.75, 0.875, 0.5, 0.875, 0.5, 0.875, 0.75, 0.875, 0.75, 0.875, 0.5, 0.875, 0.5, 0.875, 0.75, 0.125, 0.5, 0.125, 0.75, 0.125, 0.75, 0.125, 0.5, 0.625, 0.25, 0.375, 0.25, 0.375, 0.25, 0.625, 0.25, 0.625, 0.25, 0.375, 0.25, 0.375, 0.25, 0.625, 0.25, 0.125, 0.5, 0.125, 0.75, 0.125, 0.75, 0.125, 0.5, 0.625, 0.25, 0.375, 0.25, 0.375, 0.25, 0.625, 0.25, 0.375, 1.0, 0.625, 1.0, 0.625, 1.0, 0.375, 1.0, 0.375, 0.0, 0.625, 0.0, 0.625, 0.25, 0.375, 0.25, 0.375, 1.0, 0.625, 1.0, 0.625, 1.0, 0.375, 1.0, 0.875, 0.75, 0.875, 0.5, 0.875, 0.5, 0.875, 0.75, 0.125, 0.5, 0.125, 0.75, 0.125, 0.75, 0.125, 0.5, 0.375, 0.0, 0.625, 0.0, 0.625, 0.25, 0.375, 0.25, 0.375, 0.25, 0.625, 0.25, 0.625, 0.5, 0.375, 0.5, 0.375, 0.5, 0.625, 0.5, 0.625, 0.75, 0.375, 0.75, 0.375, 0.75, 0.625, 0.75, 0.625, 1.0, 0.375, 1.0, 0.125, 0.5, 0.375, 0.5, 0.375, 0.75, 0.125, 0.75, 0.625, 0.5, 0.875, 0.5, 0.875, 0.75, 0.625, 0.75, 0.375, 0.0, 0.625, 0.0, 0.625, 0.25, 0.375, 0.25, 0.375, 0.25, 0.625, 0.25, 0.625, 0.5, 0.375, 0.5, 0.375, 0.5, 0.625, 0.5, 0.625, 0.75, 0.375, 0.75, 0.375, 0.75, 0.625, 0.75, 0.625, 1.0, 0.375, 1.0, 0.125, 0.5, 0.375, 0.5, 0.375, 0.75, 0.125, 0.75, 0.625, 0.5, 0.875, 0.5, 0.875, 0.75, 0.625, 0.75, 0.375, 0.0, 0.625, 0.0, 0.625, 0.25, 0.375, 0.25, 0.375, 0.25, 0.625, 0.25, 0.625, 0.5, 0.375, 0.5, 0.375, 0.5, 0.625, 0.5, 0.625, 0.75, 0.375, 0.75, 0.375, 0.75, 0.625, 0.75, 0.625, 1.0, 0.375, 1.0, 0.125, 0.5, 0.375, 0.5, 0.375, 0.75, 0.125, 0.75, 0.625, 0.5, 0.875, 0.5, 0.875, 0.75, 0.625, 0.75, 0.375, 0.0, 0.625, 0.0, 0.625, 0.25, 0.375, 0.25, 0.375, 0.25, 0.625, 0.25, 0.625, 0.5, 0.375, 0.5, 0.375, 0.5, 0.625, 0.5, 0.625, 0.75, 0.375, 0.75, 0.375, 0.75, 0.625, 0.75, 0.625, 1.0, 0.375, 1.0, 0.125, 0.5, 0.375, 0.5, 0.375, 0.75, 0.125, 0.75, 0.625, 0.5, 0.875, 0.5, 0.875, 0.75, 0.625, 0.75, 0.375, 0.0, 0.625, 0.0, 0.625, 0.25, 0.375, 0.25, 0.375, 0.25, 0.625, 0.25, 0.625, 0.5, 0.375, 0.5, 0.375, 0.5, 0.625, 0.5, 0.625, 0.75, 0.375, 0.75, 0.375, 0.75, 0.625, 0.75, 0.625, 1.0, 0.375, 1.0, 0.125, 0.5, 0.375, 0.5, 0.375, 0.75, 0.125, 0.75, 0.625, 0.5, 0.875, 0.5, 0.875, 0.75, 0.625, 0.75, 0.375, 0.0, 0.625, 0.0, 0.625, 0.25, 0.375, 0.25, 0.375, 0.25, 0.625, 0.25, 0.625, 0.5, 0.375, 0.5, 0.375, 0.5, 0.625, 0.5, 0.625, 0.75, 0.375, 0.75, 0.375, 0.75, 0.625, 0.75, 0.625, 1.0, 0.375, 1.0, 0.125, 0.5, 0.375, 0.5, 0.375, 0.75, 0.125, 0.75, 0.625, 0.5, 0.875, 0.5, 0.875, 0.75, 0.625, 0.75, 0.375, 0.0, 0.625, 0.0, 0.625, 0.25, 0.375, 0.25, 0.375, 0.25, 0.625, 0.25, 0.625, 0.5, 0.375, 0.5, 0.375, 0.5, 0.625, 0.5, 0.625, 0.75, 0.375, 0.75, 0.375, 0.75, 0.625, 0.75, 0.625, 1.0, 0.375, 1.0, 0.125, 0.5, 0.375, 0.5, 0.375, 0.75, 0.125, 0.75, 0.625, 0.5, 0.875, 0.5, 0.875, 0.75, 0.625, 0.75, 0.375, 0.0, 0.625, 0.0, 0.625, 0.25, 0.375, 0.25, 0.375, 0.25, 0.625, 0.25, 0.625, 0.5, 0.375, 0.5, 0.375, 0.5, 0.625, 0.5, 0.625, 0.75, 0.375, 0.75, 0.375, 0.75, 0.625, 0.75, 0.625, 1.0, 0.375, 1.0, 0.125, 0.5, 0.375, 0.5, 0.375, 0.75, 0.125, 0.75, 0.625, 0.5, 0.875, 0.5, 0.875, 0.75, 0.625, 0.75, 0.375, 0.0, 0.625, 0.0, 0.625, 0.25, 0.375, 0.25, 0.375, 0.25, 0.625, 0.25, 0.625, 0.5, 0.375, 0.5, 0.375, 0.5, 0.625, 0.5, 0.625, 0.75, 0.375, 0.75, 0.375, 0.75, 0.625, 0.75, 0.625, 1.0, 0.375, 1.0, 0.125, 0.5, 0.375, 0.5, 0.375, 0.75, 0.125, 0.75, 0.625, 0.5, 0.875, 0.5, 0.875, 0.75, 0.625, 0.75, 0.375, 0.0, 0.625, 0.0, 0.625, 0.25, 0.375, 0.25, 0.375, 0.25, 0.625, 0.25, 0.625, 0.5, 0.375, 0.5, 0.375, 0.5, 0.625, 0.5, 0.625, 0.75, 0.375, 0.75, 0.375, 0.75, 0.625, 0.75, 0.625, 1.0, 0.375, 1.0, 0.125, 0.5, 0.375, 0.5, 0.375, 0.75, 0.125, 0.75, 0.625, 0.5, 0.875, 0.5, 0.875, 0.75, 0.625, 0.75])
me_cube_006.use_remesh_fix_poles = True
me_cube_006.use_remesh_preserve_attributes = False
me_cube_006.use_mirror_vertex_groups = False
me_cube_006.update()

# ---- objects
ob_cube = bpy.data.objects.new('Cube', me_cube_001)
ob_cube_001 = bpy.data.objects.new('Cube.001', me_cube_002)
ob_icosphere = bpy.data.objects.new('Icosphere', me_icosphere)
ob_cylinder = bpy.data.objects.new('Cylinder', me_cylinder)
ob_cube_002 = bpy.data.objects.new('Cube.002', me_cube_004)
ob_cube_003 = bpy.data.objects.new('Cube.003', me_cube_005)
ob_cube_004 = bpy.data.objects.new('Cube.004', me_cube_006)

# ---- transforms, parenting, visibility, modifiers, constraints
ob_cube.location = (0.0, 0.0, 0.0)
ob_cube.lineart.crease_threshold = 0.0
ob_cube_001.location = (0.0, 0.0, 0.0)
ob_cube_001.lineart.crease_threshold = 0.0
ob_icosphere.location = (-0.6012, 0.0, -0.7037)
ob_icosphere.scale = (0.3393, 0.3393, 0.3393)
ob_icosphere.lineart.crease_threshold = 0.0
ob_cylinder.location = (0.0, 2.653, 0.0)
ob_cylinder.rotation_euler = (0.0, -0.0, -0.3038)
ob_cylinder.lineart.crease_threshold = 0.0
ob_cube_002.location = (-0.05706, 5.465, -0.783)
ob_cube_002.rotation_euler = (3.142, 0.0, 0.0)
ob_cube_002.scale = (1.0, 1.0, 0.2364)
ob_cube_002.lineart.crease_threshold = 0.0
ob_cube_003.location = (0.0, 8.202, -0.783)
ob_cube_003.scale = (1.0, 1.0, 0.2364)
ob_cube_003.lineart.crease_threshold = 0.0
ob_cube_004.location = (0.0, 10.85, 0.0)
ob_cube_004.lineart.crease_threshold = 0.0

# ---- collection membership
col_collection.objects.link(ob_cube)
col_collection.objects.link(ob_cube_001)
col_collection.objects.link(ob_icosphere)
col_collection.objects.link(ob_cylinder)
col_collection.objects.link(ob_cube_002)
col_collection.objects.link(ob_cube_003)
col_collection.objects.link(ob_cube_004)

# ---- scene / render settings (as saved in the file)
scene.frame_start = 1; scene.frame_end = 250; scene.frame_set(1)
scene.render.engine = 'BLENDER_EEVEE_NEXT'
scene.cycles.use_denoising = False
scene.cycles.samples = 128
scene.cycles.sampling_pattern = 'TABULATED_SOBOL'
scene.cycles.use_adaptive_sampling = False
scene.cycles.use_light_tree = False
scene.view_settings.view_transform = 'Filmic'
bpy.context.view_layer.update()

# ---- added for rendering (the .blend has no active camera and no usable light): camera, sun
cam_auto = bpy.data.cameras.new('AutoCamera')
cam_auto.lens = 50.0
cam_auto.sensor_width = 36.0
cam_auto.clip_end = 1000.0
ob_auto_camera = bpy.data.objects.new('AutoCamera', cam_auto)
scene.collection.objects.link(ob_auto_camera)
ob_auto_camera.location = (18.0477, -22.2009, 20.1824)
ob_auto_camera.rotation_euler = (1.09748, -7.21219e-08, 0.694738)
scene.camera = ob_auto_camera
light_auto_sun = bpy.data.lights.new('AutoSun', 'SUN')
light_auto_sun.energy = 3.0
light_auto_sun.angle = 0.0523599
ob_auto_sun = bpy.data.objects.new('AutoSun', light_auto_sun)
scene.collection.objects.link(ob_auto_sun)
ob_auto_sun.rotation_euler = (0.872665, 0.174533, 0.523599)
bpy.context.view_layer.update()
